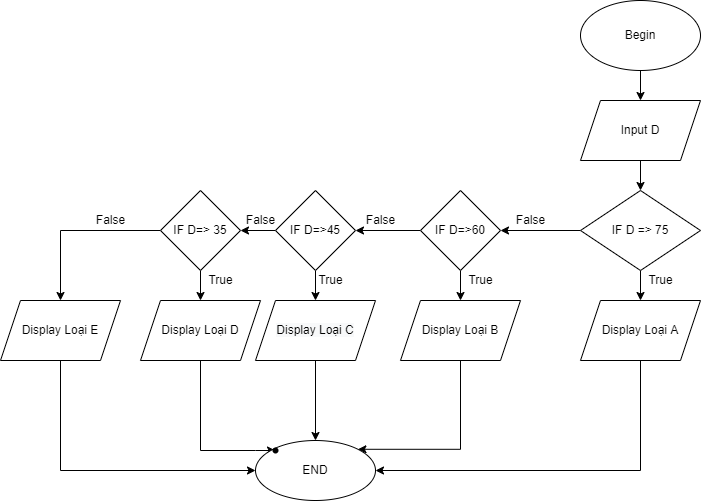

The diagram above was exported from draw.io. Its source (the exported page's mxGraphModel, read from the mxfile embedded in the PNG):
<mxGraphModel dx="994" dy="583" grid="1" gridSize="10" guides="1" tooltips="1" connect="1" arrows="1" fold="1" page="1" pageScale="1" pageWidth="827" pageHeight="1169" math="0" shadow="0">
  <root>
    <mxCell id="WIyWlLk6GJQsqaUBKTNV-0" />
    <mxCell id="WIyWlLk6GJQsqaUBKTNV-1" parent="WIyWlLk6GJQsqaUBKTNV-0" />
    <mxCell id="uXeTdpyHCttRMc9vij5I-42" value="" style="edgeStyle=orthogonalEdgeStyle;rounded=0;orthogonalLoop=1;jettySize=auto;html=1;" edge="1" parent="WIyWlLk6GJQsqaUBKTNV-1" source="eafK51-pZ_XdJHwHl4Ip-0" target="uXeTdpyHCttRMc9vij5I-41">
      <mxGeometry relative="1" as="geometry" />
    </mxCell>
    <mxCell id="eafK51-pZ_XdJHwHl4Ip-0" value="Begin" style="ellipse;whiteSpace=wrap;html=1;" parent="WIyWlLk6GJQsqaUBKTNV-1" vertex="1">
      <mxGeometry x="590" y="70" width="120" height="70" as="geometry" />
    </mxCell>
    <mxCell id="uXeTdpyHCttRMc9vij5I-44" value="" style="edgeStyle=orthogonalEdgeStyle;rounded=0;orthogonalLoop=1;jettySize=auto;html=1;" edge="1" parent="WIyWlLk6GJQsqaUBKTNV-1" source="uXeTdpyHCttRMc9vij5I-41" target="uXeTdpyHCttRMc9vij5I-43">
      <mxGeometry relative="1" as="geometry" />
    </mxCell>
    <mxCell id="uXeTdpyHCttRMc9vij5I-41" value="Input D" style="shape=parallelogram;perimeter=parallelogramPerimeter;whiteSpace=wrap;html=1;fixedSize=1;" vertex="1" parent="WIyWlLk6GJQsqaUBKTNV-1">
      <mxGeometry x="590" y="170" width="120" height="60" as="geometry" />
    </mxCell>
    <mxCell id="uXeTdpyHCttRMc9vij5I-46" value="" style="edgeStyle=orthogonalEdgeStyle;rounded=0;orthogonalLoop=1;jettySize=auto;html=1;" edge="1" parent="WIyWlLk6GJQsqaUBKTNV-1" source="uXeTdpyHCttRMc9vij5I-43" target="uXeTdpyHCttRMc9vij5I-45">
      <mxGeometry relative="1" as="geometry" />
    </mxCell>
    <mxCell id="uXeTdpyHCttRMc9vij5I-49" value="" style="edgeStyle=orthogonalEdgeStyle;rounded=0;orthogonalLoop=1;jettySize=auto;html=1;" edge="1" parent="WIyWlLk6GJQsqaUBKTNV-1" source="uXeTdpyHCttRMc9vij5I-43" target="uXeTdpyHCttRMc9vij5I-48">
      <mxGeometry relative="1" as="geometry" />
    </mxCell>
    <mxCell id="uXeTdpyHCttRMc9vij5I-43" value="IF D =&amp;gt; 75" style="rhombus;whiteSpace=wrap;html=1;" vertex="1" parent="WIyWlLk6GJQsqaUBKTNV-1">
      <mxGeometry x="590" y="260" width="120" height="80" as="geometry" />
    </mxCell>
    <mxCell id="uXeTdpyHCttRMc9vij5I-77" style="edgeStyle=orthogonalEdgeStyle;rounded=0;orthogonalLoop=1;jettySize=auto;html=1;entryX=1;entryY=0.5;entryDx=0;entryDy=0;" edge="1" parent="WIyWlLk6GJQsqaUBKTNV-1" source="uXeTdpyHCttRMc9vij5I-45" target="uXeTdpyHCttRMc9vij5I-71">
      <mxGeometry relative="1" as="geometry">
        <Array as="points">
          <mxPoint x="650" y="540" />
        </Array>
      </mxGeometry>
    </mxCell>
    <mxCell id="uXeTdpyHCttRMc9vij5I-45" value="Display Loại A" style="shape=parallelogram;perimeter=parallelogramPerimeter;whiteSpace=wrap;html=1;fixedSize=1;" vertex="1" parent="WIyWlLk6GJQsqaUBKTNV-1">
      <mxGeometry x="590" y="370" width="120" height="60" as="geometry" />
    </mxCell>
    <mxCell id="uXeTdpyHCttRMc9vij5I-47" value="True" style="text;html=1;align=center;verticalAlign=middle;resizable=0;points=[];autosize=1;strokeColor=none;fillColor=none;" vertex="1" parent="WIyWlLk6GJQsqaUBKTNV-1">
      <mxGeometry x="650" y="340" width="40" height="20" as="geometry" />
    </mxCell>
    <mxCell id="uXeTdpyHCttRMc9vij5I-52" value="" style="edgeStyle=orthogonalEdgeStyle;rounded=0;orthogonalLoop=1;jettySize=auto;html=1;" edge="1" parent="WIyWlLk6GJQsqaUBKTNV-1" source="uXeTdpyHCttRMc9vij5I-48" target="uXeTdpyHCttRMc9vij5I-51">
      <mxGeometry relative="1" as="geometry" />
    </mxCell>
    <mxCell id="uXeTdpyHCttRMc9vij5I-55" value="" style="edgeStyle=orthogonalEdgeStyle;rounded=0;orthogonalLoop=1;jettySize=auto;html=1;" edge="1" parent="WIyWlLk6GJQsqaUBKTNV-1" source="uXeTdpyHCttRMc9vij5I-48" target="uXeTdpyHCttRMc9vij5I-54">
      <mxGeometry relative="1" as="geometry" />
    </mxCell>
    <mxCell id="uXeTdpyHCttRMc9vij5I-48" value="IF D=&amp;gt;60" style="rhombus;whiteSpace=wrap;html=1;" vertex="1" parent="WIyWlLk6GJQsqaUBKTNV-1">
      <mxGeometry x="430" y="260" width="80" height="80" as="geometry" />
    </mxCell>
    <mxCell id="uXeTdpyHCttRMc9vij5I-50" value="False" style="text;html=1;align=center;verticalAlign=middle;resizable=0;points=[];autosize=1;strokeColor=none;fillColor=none;" vertex="1" parent="WIyWlLk6GJQsqaUBKTNV-1">
      <mxGeometry x="515" y="280" width="50" height="20" as="geometry" />
    </mxCell>
    <mxCell id="uXeTdpyHCttRMc9vij5I-76" style="edgeStyle=orthogonalEdgeStyle;rounded=0;orthogonalLoop=1;jettySize=auto;html=1;entryX=1;entryY=0;entryDx=0;entryDy=0;" edge="1" parent="WIyWlLk6GJQsqaUBKTNV-1" source="uXeTdpyHCttRMc9vij5I-51" target="uXeTdpyHCttRMc9vij5I-71">
      <mxGeometry relative="1" as="geometry">
        <Array as="points">
          <mxPoint x="470" y="519" />
        </Array>
      </mxGeometry>
    </mxCell>
    <mxCell id="uXeTdpyHCttRMc9vij5I-51" value="Display Loại B" style="shape=parallelogram;perimeter=parallelogramPerimeter;whiteSpace=wrap;html=1;fixedSize=1;" vertex="1" parent="WIyWlLk6GJQsqaUBKTNV-1">
      <mxGeometry x="410" y="370" width="120" height="60" as="geometry" />
    </mxCell>
    <mxCell id="uXeTdpyHCttRMc9vij5I-53" value="True" style="text;html=1;align=center;verticalAlign=middle;resizable=0;points=[];autosize=1;strokeColor=none;fillColor=none;" vertex="1" parent="WIyWlLk6GJQsqaUBKTNV-1">
      <mxGeometry x="470" y="340" width="40" height="20" as="geometry" />
    </mxCell>
    <mxCell id="uXeTdpyHCttRMc9vij5I-58" value="" style="edgeStyle=orthogonalEdgeStyle;rounded=0;orthogonalLoop=1;jettySize=auto;html=1;" edge="1" parent="WIyWlLk6GJQsqaUBKTNV-1" source="uXeTdpyHCttRMc9vij5I-54" target="uXeTdpyHCttRMc9vij5I-57">
      <mxGeometry relative="1" as="geometry" />
    </mxCell>
    <mxCell id="uXeTdpyHCttRMc9vij5I-62" value="" style="edgeStyle=orthogonalEdgeStyle;rounded=0;orthogonalLoop=1;jettySize=auto;html=1;" edge="1" parent="WIyWlLk6GJQsqaUBKTNV-1" source="uXeTdpyHCttRMc9vij5I-54" target="uXeTdpyHCttRMc9vij5I-61">
      <mxGeometry relative="1" as="geometry" />
    </mxCell>
    <mxCell id="uXeTdpyHCttRMc9vij5I-54" value="IF D=&amp;gt;45" style="rhombus;whiteSpace=wrap;html=1;" vertex="1" parent="WIyWlLk6GJQsqaUBKTNV-1">
      <mxGeometry x="285" y="260" width="80" height="80" as="geometry" />
    </mxCell>
    <mxCell id="uXeTdpyHCttRMc9vij5I-56" value="False" style="text;html=1;align=center;verticalAlign=middle;resizable=0;points=[];autosize=1;strokeColor=none;fillColor=none;" vertex="1" parent="WIyWlLk6GJQsqaUBKTNV-1">
      <mxGeometry x="365" y="280" width="50" height="20" as="geometry" />
    </mxCell>
    <mxCell id="uXeTdpyHCttRMc9vij5I-72" value="" style="edgeStyle=orthogonalEdgeStyle;rounded=0;orthogonalLoop=1;jettySize=auto;html=1;" edge="1" parent="WIyWlLk6GJQsqaUBKTNV-1" source="uXeTdpyHCttRMc9vij5I-57" target="uXeTdpyHCttRMc9vij5I-71">
      <mxGeometry relative="1" as="geometry" />
    </mxCell>
    <mxCell id="uXeTdpyHCttRMc9vij5I-57" value="&lt;span style=&quot;color: rgb(0 , 0 , 0) ; font-family: &amp;#34;helvetica&amp;#34; ; font-size: 12px ; font-style: normal ; font-weight: 400 ; letter-spacing: normal ; text-align: center ; text-indent: 0px ; text-transform: none ; word-spacing: 0px ; background-color: rgb(248 , 249 , 250) ; display: inline ; float: none&quot;&gt;Display Loại C&lt;/span&gt;" style="shape=parallelogram;perimeter=parallelogramPerimeter;whiteSpace=wrap;html=1;fixedSize=1;" vertex="1" parent="WIyWlLk6GJQsqaUBKTNV-1">
      <mxGeometry x="265" y="370" width="120" height="60" as="geometry" />
    </mxCell>
    <mxCell id="uXeTdpyHCttRMc9vij5I-64" value="" style="edgeStyle=orthogonalEdgeStyle;rounded=0;orthogonalLoop=1;jettySize=auto;html=1;" edge="1" parent="WIyWlLk6GJQsqaUBKTNV-1" source="uXeTdpyHCttRMc9vij5I-61" target="uXeTdpyHCttRMc9vij5I-63">
      <mxGeometry relative="1" as="geometry" />
    </mxCell>
    <mxCell id="uXeTdpyHCttRMc9vij5I-66" value="" style="edgeStyle=orthogonalEdgeStyle;rounded=0;orthogonalLoop=1;jettySize=auto;html=1;" edge="1" parent="WIyWlLk6GJQsqaUBKTNV-1" source="uXeTdpyHCttRMc9vij5I-61" target="uXeTdpyHCttRMc9vij5I-65">
      <mxGeometry relative="1" as="geometry" />
    </mxCell>
    <mxCell id="uXeTdpyHCttRMc9vij5I-61" value="IF D=&amp;gt; 35" style="rhombus;whiteSpace=wrap;html=1;" vertex="1" parent="WIyWlLk6GJQsqaUBKTNV-1">
      <mxGeometry x="170" y="260" width="80" height="80" as="geometry" />
    </mxCell>
    <mxCell id="uXeTdpyHCttRMc9vij5I-74" value="" style="edgeStyle=orthogonalEdgeStyle;rounded=0;orthogonalLoop=1;jettySize=auto;html=1;" edge="1" parent="WIyWlLk6GJQsqaUBKTNV-1" source="uXeTdpyHCttRMc9vij5I-63" target="uXeTdpyHCttRMc9vij5I-73">
      <mxGeometry relative="1" as="geometry">
        <Array as="points">
          <mxPoint x="210" y="520" />
          <mxPoint x="265" y="520" />
        </Array>
      </mxGeometry>
    </mxCell>
    <mxCell id="uXeTdpyHCttRMc9vij5I-63" value="&lt;span&gt;Display Loại D&lt;/span&gt;" style="shape=parallelogram;perimeter=parallelogramPerimeter;whiteSpace=wrap;html=1;fixedSize=1;" vertex="1" parent="WIyWlLk6GJQsqaUBKTNV-1">
      <mxGeometry x="150" y="370" width="120" height="60" as="geometry" />
    </mxCell>
    <mxCell id="uXeTdpyHCttRMc9vij5I-75" style="edgeStyle=orthogonalEdgeStyle;rounded=0;orthogonalLoop=1;jettySize=auto;html=1;entryX=0;entryY=0.5;entryDx=0;entryDy=0;" edge="1" parent="WIyWlLk6GJQsqaUBKTNV-1" source="uXeTdpyHCttRMc9vij5I-65" target="uXeTdpyHCttRMc9vij5I-71">
      <mxGeometry relative="1" as="geometry">
        <Array as="points">
          <mxPoint x="70" y="540" />
        </Array>
      </mxGeometry>
    </mxCell>
    <mxCell id="uXeTdpyHCttRMc9vij5I-65" value="&lt;span&gt;Display Loại E&lt;/span&gt;" style="shape=parallelogram;perimeter=parallelogramPerimeter;whiteSpace=wrap;html=1;fixedSize=1;" vertex="1" parent="WIyWlLk6GJQsqaUBKTNV-1">
      <mxGeometry x="10" y="370" width="120" height="60" as="geometry" />
    </mxCell>
    <mxCell id="uXeTdpyHCttRMc9vij5I-67" value="False" style="text;html=1;align=center;verticalAlign=middle;resizable=0;points=[];autosize=1;strokeColor=none;fillColor=none;" vertex="1" parent="WIyWlLk6GJQsqaUBKTNV-1">
      <mxGeometry x="245" y="280" width="50" height="20" as="geometry" />
    </mxCell>
    <mxCell id="uXeTdpyHCttRMc9vij5I-68" value="False" style="text;html=1;align=center;verticalAlign=middle;resizable=0;points=[];autosize=1;strokeColor=none;fillColor=none;" vertex="1" parent="WIyWlLk6GJQsqaUBKTNV-1">
      <mxGeometry x="95" y="280" width="50" height="20" as="geometry" />
    </mxCell>
    <mxCell id="uXeTdpyHCttRMc9vij5I-69" value="True" style="text;html=1;align=center;verticalAlign=middle;resizable=0;points=[];autosize=1;strokeColor=none;fillColor=none;" vertex="1" parent="WIyWlLk6GJQsqaUBKTNV-1">
      <mxGeometry x="320" y="340" width="40" height="20" as="geometry" />
    </mxCell>
    <mxCell id="uXeTdpyHCttRMc9vij5I-70" value="True" style="text;html=1;align=center;verticalAlign=middle;resizable=0;points=[];autosize=1;strokeColor=none;fillColor=none;" vertex="1" parent="WIyWlLk6GJQsqaUBKTNV-1">
      <mxGeometry x="210" y="340" width="40" height="20" as="geometry" />
    </mxCell>
    <mxCell id="uXeTdpyHCttRMc9vij5I-71" value="END" style="ellipse;whiteSpace=wrap;html=1;" vertex="1" parent="WIyWlLk6GJQsqaUBKTNV-1">
      <mxGeometry x="265" y="510" width="120" height="60" as="geometry" />
    </mxCell>
    <mxCell id="uXeTdpyHCttRMc9vij5I-73" value="" style="shape=waypoint;sketch=0;size=6;pointerEvents=1;points=[];fillColor=default;resizable=0;rotatable=0;perimeter=centerPerimeter;snapToPoint=1;" vertex="1" parent="WIyWlLk6GJQsqaUBKTNV-1">
      <mxGeometry x="265" y="500" width="40" height="40" as="geometry" />
    </mxCell>
  </root>
</mxGraphModel>